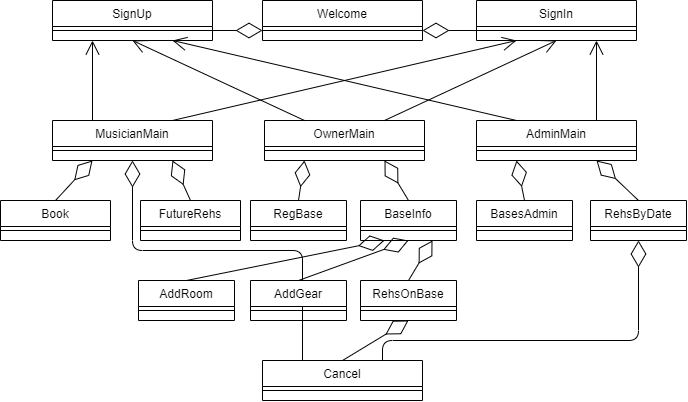

The diagram above was exported from draw.io. Its source (the exported page's mxGraphModel, read from the mxfile embedded in the PNG):
<mxGraphModel dx="1117" dy="710" grid="1" gridSize="10" guides="1" tooltips="1" connect="1" arrows="1" fold="1" page="1" pageScale="1" pageWidth="827" pageHeight="1169" math="0" shadow="0">
  <root>
    <mxCell id="WIyWlLk6GJQsqaUBKTNV-0" />
    <mxCell id="WIyWlLk6GJQsqaUBKTNV-1" parent="WIyWlLk6GJQsqaUBKTNV-0" />
    <mxCell id="zkfFHV4jXpPFQw0GAbJ--6" value="Welcome" style="swimlane;fontStyle=0;align=center;verticalAlign=top;childLayout=stackLayout;horizontal=1;startSize=26;horizontalStack=0;resizeParent=1;resizeLast=0;collapsible=1;marginBottom=0;rounded=0;shadow=0;strokeWidth=1;" parent="WIyWlLk6GJQsqaUBKTNV-1" vertex="1">
      <mxGeometry x="332" y="40" width="160" height="40" as="geometry">
        <mxRectangle x="130" y="380" width="160" height="26" as="alternateBounds" />
      </mxGeometry>
    </mxCell>
    <mxCell id="zkfFHV4jXpPFQw0GAbJ--9" value="" style="line;html=1;strokeWidth=1;align=left;verticalAlign=middle;spacingTop=-1;spacingLeft=3;spacingRight=3;rotatable=0;labelPosition=right;points=[];portConstraint=eastwest;" parent="zkfFHV4jXpPFQw0GAbJ--6" vertex="1">
      <mxGeometry y="26" width="160" height="8" as="geometry" />
    </mxCell>
    <mxCell id="wkSB-5LaVZ7q0Bp3EuET-2" value="SignIn" style="swimlane;fontStyle=0;align=center;verticalAlign=top;childLayout=stackLayout;horizontal=1;startSize=26;horizontalStack=0;resizeParent=1;resizeLast=0;collapsible=1;marginBottom=0;rounded=0;shadow=0;strokeWidth=1;" vertex="1" parent="WIyWlLk6GJQsqaUBKTNV-1">
      <mxGeometry x="546" y="40" width="160" height="40" as="geometry">
        <mxRectangle x="130" y="380" width="160" height="26" as="alternateBounds" />
      </mxGeometry>
    </mxCell>
    <mxCell id="wkSB-5LaVZ7q0Bp3EuET-3" value="" style="line;html=1;strokeWidth=1;align=left;verticalAlign=middle;spacingTop=-1;spacingLeft=3;spacingRight=3;rotatable=0;labelPosition=right;points=[];portConstraint=eastwest;" vertex="1" parent="wkSB-5LaVZ7q0Bp3EuET-2">
      <mxGeometry y="26" width="160" height="8" as="geometry" />
    </mxCell>
    <mxCell id="wkSB-5LaVZ7q0Bp3EuET-6" value="" style="endArrow=diamondThin;endFill=0;endSize=24;html=1;entryX=1;entryY=0.5;entryDx=0;entryDy=0;exitX=0;exitY=0.5;exitDx=0;exitDy=0;" edge="1" parent="WIyWlLk6GJQsqaUBKTNV-1">
      <mxGeometry width="160" relative="1" as="geometry">
        <mxPoint x="546" y="69.99999999999989" as="sourcePoint" />
        <mxPoint x="492" y="69.99999999999989" as="targetPoint" />
      </mxGeometry>
    </mxCell>
    <mxCell id="wkSB-5LaVZ7q0Bp3EuET-7" value="SignUp" style="swimlane;fontStyle=0;align=center;verticalAlign=top;childLayout=stackLayout;horizontal=1;startSize=26;horizontalStack=0;resizeParent=1;resizeLast=0;collapsible=1;marginBottom=0;rounded=0;shadow=0;strokeWidth=1;" vertex="1" parent="WIyWlLk6GJQsqaUBKTNV-1">
      <mxGeometry x="122" y="40" width="160" height="40" as="geometry">
        <mxRectangle x="130" y="380" width="160" height="26" as="alternateBounds" />
      </mxGeometry>
    </mxCell>
    <mxCell id="wkSB-5LaVZ7q0Bp3EuET-8" value="" style="line;html=1;strokeWidth=1;align=left;verticalAlign=middle;spacingTop=-1;spacingLeft=3;spacingRight=3;rotatable=0;labelPosition=right;points=[];portConstraint=eastwest;" vertex="1" parent="wkSB-5LaVZ7q0Bp3EuET-7">
      <mxGeometry y="26" width="160" height="8" as="geometry" />
    </mxCell>
    <mxCell id="wkSB-5LaVZ7q0Bp3EuET-10" value="" style="endArrow=diamondThin;endFill=0;endSize=24;html=1;entryX=0;entryY=0.5;entryDx=0;entryDy=0;exitX=1;exitY=0.5;exitDx=0;exitDy=0;" edge="1" parent="WIyWlLk6GJQsqaUBKTNV-1">
      <mxGeometry width="160" relative="1" as="geometry">
        <mxPoint x="282" y="69.99999999999989" as="sourcePoint" />
        <mxPoint x="332" y="69.99999999999989" as="targetPoint" />
      </mxGeometry>
    </mxCell>
    <mxCell id="wkSB-5LaVZ7q0Bp3EuET-17" value="MusicianMain" style="swimlane;fontStyle=0;align=center;verticalAlign=top;childLayout=stackLayout;horizontal=1;startSize=26;horizontalStack=0;resizeParent=1;resizeLast=0;collapsible=1;marginBottom=0;rounded=0;shadow=0;strokeWidth=1;" vertex="1" parent="WIyWlLk6GJQsqaUBKTNV-1">
      <mxGeometry x="122" y="160" width="160" height="40" as="geometry">
        <mxRectangle x="130" y="380" width="160" height="26" as="alternateBounds" />
      </mxGeometry>
    </mxCell>
    <mxCell id="wkSB-5LaVZ7q0Bp3EuET-18" value="" style="line;html=1;strokeWidth=1;align=left;verticalAlign=middle;spacingTop=-1;spacingLeft=3;spacingRight=3;rotatable=0;labelPosition=right;points=[];portConstraint=eastwest;" vertex="1" parent="wkSB-5LaVZ7q0Bp3EuET-17">
      <mxGeometry y="26" width="160" height="8" as="geometry" />
    </mxCell>
    <mxCell id="wkSB-5LaVZ7q0Bp3EuET-21" value="OwnerMain" style="swimlane;fontStyle=0;align=center;verticalAlign=top;childLayout=stackLayout;horizontal=1;startSize=26;horizontalStack=0;resizeParent=1;resizeLast=0;collapsible=1;marginBottom=0;rounded=0;shadow=0;strokeWidth=1;" vertex="1" parent="WIyWlLk6GJQsqaUBKTNV-1">
      <mxGeometry x="334" y="160" width="160" height="40" as="geometry">
        <mxRectangle x="130" y="380" width="160" height="26" as="alternateBounds" />
      </mxGeometry>
    </mxCell>
    <mxCell id="wkSB-5LaVZ7q0Bp3EuET-22" value="" style="line;html=1;strokeWidth=1;align=left;verticalAlign=middle;spacingTop=-1;spacingLeft=3;spacingRight=3;rotatable=0;labelPosition=right;points=[];portConstraint=eastwest;" vertex="1" parent="wkSB-5LaVZ7q0Bp3EuET-21">
      <mxGeometry y="26" width="160" height="8" as="geometry" />
    </mxCell>
    <mxCell id="wkSB-5LaVZ7q0Bp3EuET-25" value="AdminMain" style="swimlane;fontStyle=0;align=center;verticalAlign=top;childLayout=stackLayout;horizontal=1;startSize=26;horizontalStack=0;resizeParent=1;resizeLast=0;collapsible=1;marginBottom=0;rounded=0;shadow=0;strokeWidth=1;" vertex="1" parent="WIyWlLk6GJQsqaUBKTNV-1">
      <mxGeometry x="546" y="160" width="160" height="40" as="geometry">
        <mxRectangle x="130" y="380" width="160" height="26" as="alternateBounds" />
      </mxGeometry>
    </mxCell>
    <mxCell id="wkSB-5LaVZ7q0Bp3EuET-26" value="" style="line;html=1;strokeWidth=1;align=left;verticalAlign=middle;spacingTop=-1;spacingLeft=3;spacingRight=3;rotatable=0;labelPosition=right;points=[];portConstraint=eastwest;" vertex="1" parent="wkSB-5LaVZ7q0Bp3EuET-25">
      <mxGeometry y="26" width="160" height="8" as="geometry" />
    </mxCell>
    <mxCell id="wkSB-5LaVZ7q0Bp3EuET-31" value="" style="endArrow=open;endFill=1;endSize=12;html=1;exitX=0.25;exitY=0;exitDx=0;exitDy=0;entryX=0.25;entryY=1;entryDx=0;entryDy=0;" edge="1" parent="WIyWlLk6GJQsqaUBKTNV-1" source="wkSB-5LaVZ7q0Bp3EuET-17" target="wkSB-5LaVZ7q0Bp3EuET-7">
      <mxGeometry width="160" relative="1" as="geometry">
        <mxPoint x="210" y="110" as="sourcePoint" />
        <mxPoint x="470" y="180" as="targetPoint" />
      </mxGeometry>
    </mxCell>
    <mxCell id="wkSB-5LaVZ7q0Bp3EuET-32" value="" style="endArrow=open;endFill=1;endSize=12;html=1;exitX=0.25;exitY=0;exitDx=0;exitDy=0;entryX=0.5;entryY=1;entryDx=0;entryDy=0;" edge="1" parent="WIyWlLk6GJQsqaUBKTNV-1" source="wkSB-5LaVZ7q0Bp3EuET-21" target="wkSB-5LaVZ7q0Bp3EuET-7">
      <mxGeometry width="160" relative="1" as="geometry">
        <mxPoint x="212" y="170" as="sourcePoint" />
        <mxPoint x="240" y="90" as="targetPoint" />
      </mxGeometry>
    </mxCell>
    <mxCell id="wkSB-5LaVZ7q0Bp3EuET-33" value="" style="endArrow=open;endFill=1;endSize=12;html=1;exitX=0.25;exitY=0;exitDx=0;exitDy=0;entryX=0.75;entryY=1;entryDx=0;entryDy=0;" edge="1" parent="WIyWlLk6GJQsqaUBKTNV-1" source="wkSB-5LaVZ7q0Bp3EuET-25" target="wkSB-5LaVZ7q0Bp3EuET-7">
      <mxGeometry width="160" relative="1" as="geometry">
        <mxPoint x="222" y="180" as="sourcePoint" />
        <mxPoint x="220" y="100" as="targetPoint" />
      </mxGeometry>
    </mxCell>
    <mxCell id="wkSB-5LaVZ7q0Bp3EuET-34" value="" style="endArrow=open;endFill=1;endSize=12;html=1;exitX=0.75;exitY=0;exitDx=0;exitDy=0;entryX=0.25;entryY=1;entryDx=0;entryDy=0;" edge="1" parent="WIyWlLk6GJQsqaUBKTNV-1" source="wkSB-5LaVZ7q0Bp3EuET-17" target="wkSB-5LaVZ7q0Bp3EuET-2">
      <mxGeometry width="160" relative="1" as="geometry">
        <mxPoint x="232" y="190" as="sourcePoint" />
        <mxPoint x="232" y="110" as="targetPoint" />
      </mxGeometry>
    </mxCell>
    <mxCell id="wkSB-5LaVZ7q0Bp3EuET-35" value="" style="endArrow=open;endFill=1;endSize=12;html=1;exitX=0.75;exitY=0;exitDx=0;exitDy=0;entryX=0.5;entryY=1;entryDx=0;entryDy=0;" edge="1" parent="WIyWlLk6GJQsqaUBKTNV-1" source="wkSB-5LaVZ7q0Bp3EuET-21" target="wkSB-5LaVZ7q0Bp3EuET-2">
      <mxGeometry width="160" relative="1" as="geometry">
        <mxPoint x="242" y="200" as="sourcePoint" />
        <mxPoint x="242" y="120" as="targetPoint" />
      </mxGeometry>
    </mxCell>
    <mxCell id="wkSB-5LaVZ7q0Bp3EuET-36" value="" style="endArrow=open;endFill=1;endSize=12;html=1;exitX=0.75;exitY=0;exitDx=0;exitDy=0;entryX=0.75;entryY=1;entryDx=0;entryDy=0;" edge="1" parent="WIyWlLk6GJQsqaUBKTNV-1" source="wkSB-5LaVZ7q0Bp3EuET-25" target="wkSB-5LaVZ7q0Bp3EuET-2">
      <mxGeometry width="160" relative="1" as="geometry">
        <mxPoint x="252" y="210" as="sourcePoint" />
        <mxPoint x="252" y="130" as="targetPoint" />
      </mxGeometry>
    </mxCell>
    <mxCell id="wkSB-5LaVZ7q0Bp3EuET-37" value="Book" style="swimlane;fontStyle=0;align=center;verticalAlign=top;childLayout=stackLayout;horizontal=1;startSize=26;horizontalStack=0;resizeParent=1;resizeLast=0;collapsible=1;marginBottom=0;rounded=0;shadow=0;strokeWidth=1;" vertex="1" parent="WIyWlLk6GJQsqaUBKTNV-1">
      <mxGeometry x="70" y="240" width="110" height="40" as="geometry">
        <mxRectangle x="130" y="380" width="160" height="26" as="alternateBounds" />
      </mxGeometry>
    </mxCell>
    <mxCell id="wkSB-5LaVZ7q0Bp3EuET-38" value="" style="line;html=1;strokeWidth=1;align=left;verticalAlign=middle;spacingTop=-1;spacingLeft=3;spacingRight=3;rotatable=0;labelPosition=right;points=[];portConstraint=eastwest;" vertex="1" parent="wkSB-5LaVZ7q0Bp3EuET-37">
      <mxGeometry y="26" width="110" height="8" as="geometry" />
    </mxCell>
    <mxCell id="wkSB-5LaVZ7q0Bp3EuET-39" value="FutureRehs" style="swimlane;fontStyle=0;align=center;verticalAlign=top;childLayout=stackLayout;horizontal=1;startSize=26;horizontalStack=0;resizeParent=1;resizeLast=0;collapsible=1;marginBottom=0;rounded=0;shadow=0;strokeWidth=1;" vertex="1" parent="WIyWlLk6GJQsqaUBKTNV-1">
      <mxGeometry x="210" y="240" width="100" height="40" as="geometry">
        <mxRectangle x="130" y="380" width="160" height="26" as="alternateBounds" />
      </mxGeometry>
    </mxCell>
    <mxCell id="wkSB-5LaVZ7q0Bp3EuET-40" value="" style="line;html=1;strokeWidth=1;align=left;verticalAlign=middle;spacingTop=-1;spacingLeft=3;spacingRight=3;rotatable=0;labelPosition=right;points=[];portConstraint=eastwest;" vertex="1" parent="wkSB-5LaVZ7q0Bp3EuET-39">
      <mxGeometry y="26" width="100" height="8" as="geometry" />
    </mxCell>
    <mxCell id="wkSB-5LaVZ7q0Bp3EuET-41" value="Cancel" style="swimlane;fontStyle=0;align=center;verticalAlign=top;childLayout=stackLayout;horizontal=1;startSize=26;horizontalStack=0;resizeParent=1;resizeLast=0;collapsible=1;marginBottom=0;rounded=0;shadow=0;strokeWidth=1;" vertex="1" parent="WIyWlLk6GJQsqaUBKTNV-1">
      <mxGeometry x="332" y="400" width="160" height="40" as="geometry">
        <mxRectangle x="130" y="380" width="160" height="26" as="alternateBounds" />
      </mxGeometry>
    </mxCell>
    <mxCell id="wkSB-5LaVZ7q0Bp3EuET-42" value="" style="line;html=1;strokeWidth=1;align=left;verticalAlign=middle;spacingTop=-1;spacingLeft=3;spacingRight=3;rotatable=0;labelPosition=right;points=[];portConstraint=eastwest;" vertex="1" parent="wkSB-5LaVZ7q0Bp3EuET-41">
      <mxGeometry y="26" width="160" height="8" as="geometry" />
    </mxCell>
    <mxCell id="wkSB-5LaVZ7q0Bp3EuET-43" value="" style="endArrow=diamondThin;endFill=0;endSize=24;html=1;entryX=0.25;entryY=1;entryDx=0;entryDy=0;exitX=0.5;exitY=0;exitDx=0;exitDy=0;" edge="1" parent="WIyWlLk6GJQsqaUBKTNV-1" source="wkSB-5LaVZ7q0Bp3EuET-37" target="wkSB-5LaVZ7q0Bp3EuET-17">
      <mxGeometry width="160" relative="1" as="geometry">
        <mxPoint x="292" y="79.99999999999989" as="sourcePoint" />
        <mxPoint x="342" y="79.99999999999989" as="targetPoint" />
      </mxGeometry>
    </mxCell>
    <mxCell id="wkSB-5LaVZ7q0Bp3EuET-44" value="" style="endArrow=diamondThin;endFill=0;endSize=24;html=1;exitX=0.5;exitY=0;exitDx=0;exitDy=0;entryX=0.75;entryY=1;entryDx=0;entryDy=0;" edge="1" parent="WIyWlLk6GJQsqaUBKTNV-1" source="wkSB-5LaVZ7q0Bp3EuET-39" target="wkSB-5LaVZ7q0Bp3EuET-17">
      <mxGeometry width="160" relative="1" as="geometry">
        <mxPoint x="110" y="250" as="sourcePoint" />
        <mxPoint x="200" y="220" as="targetPoint" />
      </mxGeometry>
    </mxCell>
    <mxCell id="wkSB-5LaVZ7q0Bp3EuET-45" value="" style="endArrow=diamondThin;endFill=0;endSize=24;html=1;entryX=0.5;entryY=1;entryDx=0;entryDy=0;exitX=0.25;exitY=0;exitDx=0;exitDy=0;" edge="1" parent="WIyWlLk6GJQsqaUBKTNV-1" source="wkSB-5LaVZ7q0Bp3EuET-41" target="wkSB-5LaVZ7q0Bp3EuET-17">
      <mxGeometry width="160" relative="1" as="geometry">
        <mxPoint x="120" y="260" as="sourcePoint" />
        <mxPoint x="222" y="220" as="targetPoint" />
        <Array as="points">
          <mxPoint x="372" y="290" />
          <mxPoint x="202" y="290" />
        </Array>
      </mxGeometry>
    </mxCell>
    <mxCell id="wkSB-5LaVZ7q0Bp3EuET-48" value="RegBase" style="swimlane;fontStyle=0;align=center;verticalAlign=top;childLayout=stackLayout;horizontal=1;startSize=26;horizontalStack=0;resizeParent=1;resizeLast=0;collapsible=1;marginBottom=0;rounded=0;shadow=0;strokeWidth=1;" vertex="1" parent="WIyWlLk6GJQsqaUBKTNV-1">
      <mxGeometry x="320" y="240" width="96" height="40" as="geometry">
        <mxRectangle x="130" y="380" width="160" height="26" as="alternateBounds" />
      </mxGeometry>
    </mxCell>
    <mxCell id="wkSB-5LaVZ7q0Bp3EuET-49" value="" style="line;html=1;strokeWidth=1;align=left;verticalAlign=middle;spacingTop=-1;spacingLeft=3;spacingRight=3;rotatable=0;labelPosition=right;points=[];portConstraint=eastwest;" vertex="1" parent="wkSB-5LaVZ7q0Bp3EuET-48">
      <mxGeometry y="26" width="96" height="8" as="geometry" />
    </mxCell>
    <mxCell id="wkSB-5LaVZ7q0Bp3EuET-50" value="BaseInfo" style="swimlane;fontStyle=0;align=center;verticalAlign=top;childLayout=stackLayout;horizontal=1;startSize=26;horizontalStack=0;resizeParent=1;resizeLast=0;collapsible=1;marginBottom=0;rounded=0;shadow=0;strokeWidth=1;" vertex="1" parent="WIyWlLk6GJQsqaUBKTNV-1">
      <mxGeometry x="430" y="240" width="96" height="40" as="geometry">
        <mxRectangle x="130" y="380" width="160" height="26" as="alternateBounds" />
      </mxGeometry>
    </mxCell>
    <mxCell id="wkSB-5LaVZ7q0Bp3EuET-51" value="" style="line;html=1;strokeWidth=1;align=left;verticalAlign=middle;spacingTop=-1;spacingLeft=3;spacingRight=3;rotatable=0;labelPosition=right;points=[];portConstraint=eastwest;" vertex="1" parent="wkSB-5LaVZ7q0Bp3EuET-50">
      <mxGeometry y="26" width="96" height="8" as="geometry" />
    </mxCell>
    <mxCell id="wkSB-5LaVZ7q0Bp3EuET-52" value="" style="endArrow=diamondThin;endFill=0;endSize=24;html=1;entryX=0.25;entryY=1;entryDx=0;entryDy=0;exitX=0.5;exitY=0;exitDx=0;exitDy=0;" edge="1" parent="WIyWlLk6GJQsqaUBKTNV-1" source="wkSB-5LaVZ7q0Bp3EuET-48" target="wkSB-5LaVZ7q0Bp3EuET-21">
      <mxGeometry width="160" relative="1" as="geometry">
        <mxPoint x="135" y="250.0000000000001" as="sourcePoint" />
        <mxPoint x="172" y="210.0000000000001" as="targetPoint" />
      </mxGeometry>
    </mxCell>
    <mxCell id="wkSB-5LaVZ7q0Bp3EuET-53" value="" style="endArrow=diamondThin;endFill=0;endSize=24;html=1;entryX=0.75;entryY=1;entryDx=0;entryDy=0;exitX=0.5;exitY=0;exitDx=0;exitDy=0;" edge="1" parent="WIyWlLk6GJQsqaUBKTNV-1" source="wkSB-5LaVZ7q0Bp3EuET-50" target="wkSB-5LaVZ7q0Bp3EuET-21">
      <mxGeometry width="160" relative="1" as="geometry">
        <mxPoint x="145" y="260.0000000000001" as="sourcePoint" />
        <mxPoint x="182" y="220.0000000000001" as="targetPoint" />
      </mxGeometry>
    </mxCell>
    <mxCell id="wkSB-5LaVZ7q0Bp3EuET-54" value="AddRoom" style="swimlane;fontStyle=0;align=center;verticalAlign=top;childLayout=stackLayout;horizontal=1;startSize=26;horizontalStack=0;resizeParent=1;resizeLast=0;collapsible=1;marginBottom=0;rounded=0;shadow=0;strokeWidth=1;" vertex="1" parent="WIyWlLk6GJQsqaUBKTNV-1">
      <mxGeometry x="208" y="320" width="96" height="40" as="geometry">
        <mxRectangle x="130" y="380" width="160" height="26" as="alternateBounds" />
      </mxGeometry>
    </mxCell>
    <mxCell id="wkSB-5LaVZ7q0Bp3EuET-55" value="" style="line;html=1;strokeWidth=1;align=left;verticalAlign=middle;spacingTop=-1;spacingLeft=3;spacingRight=3;rotatable=0;labelPosition=right;points=[];portConstraint=eastwest;" vertex="1" parent="wkSB-5LaVZ7q0Bp3EuET-54">
      <mxGeometry y="26" width="96" height="8" as="geometry" />
    </mxCell>
    <mxCell id="wkSB-5LaVZ7q0Bp3EuET-56" value="AddGear" style="swimlane;fontStyle=0;align=center;verticalAlign=top;childLayout=stackLayout;horizontal=1;startSize=26;horizontalStack=0;resizeParent=1;resizeLast=0;collapsible=1;marginBottom=0;rounded=0;shadow=0;strokeWidth=1;" vertex="1" parent="WIyWlLk6GJQsqaUBKTNV-1">
      <mxGeometry x="320" y="320" width="96" height="40" as="geometry">
        <mxRectangle x="130" y="380" width="160" height="26" as="alternateBounds" />
      </mxGeometry>
    </mxCell>
    <mxCell id="wkSB-5LaVZ7q0Bp3EuET-57" value="" style="line;html=1;strokeWidth=1;align=left;verticalAlign=middle;spacingTop=-1;spacingLeft=3;spacingRight=3;rotatable=0;labelPosition=right;points=[];portConstraint=eastwest;" vertex="1" parent="wkSB-5LaVZ7q0Bp3EuET-56">
      <mxGeometry y="26" width="96" height="8" as="geometry" />
    </mxCell>
    <mxCell id="wkSB-5LaVZ7q0Bp3EuET-59" value="RehsOnBase" style="swimlane;fontStyle=0;align=center;verticalAlign=top;childLayout=stackLayout;horizontal=1;startSize=26;horizontalStack=0;resizeParent=1;resizeLast=0;collapsible=1;marginBottom=0;rounded=0;shadow=0;strokeWidth=1;" vertex="1" parent="WIyWlLk6GJQsqaUBKTNV-1">
      <mxGeometry x="430" y="320" width="96" height="40" as="geometry">
        <mxRectangle x="130" y="380" width="160" height="26" as="alternateBounds" />
      </mxGeometry>
    </mxCell>
    <mxCell id="wkSB-5LaVZ7q0Bp3EuET-60" value="" style="line;html=1;strokeWidth=1;align=left;verticalAlign=middle;spacingTop=-1;spacingLeft=3;spacingRight=3;rotatable=0;labelPosition=right;points=[];portConstraint=eastwest;" vertex="1" parent="wkSB-5LaVZ7q0Bp3EuET-59">
      <mxGeometry y="26" width="96" height="8" as="geometry" />
    </mxCell>
    <mxCell id="wkSB-5LaVZ7q0Bp3EuET-61" value="" style="endArrow=diamondThin;endFill=0;endSize=24;html=1;entryX=0.25;entryY=1;entryDx=0;entryDy=0;exitX=0.5;exitY=0;exitDx=0;exitDy=0;" edge="1" parent="WIyWlLk6GJQsqaUBKTNV-1" source="wkSB-5LaVZ7q0Bp3EuET-54" target="wkSB-5LaVZ7q0Bp3EuET-50">
      <mxGeometry width="160" relative="1" as="geometry">
        <mxPoint x="378" y="250.0000000000001" as="sourcePoint" />
        <mxPoint x="383.9999999999998" y="210.0000000000001" as="targetPoint" />
      </mxGeometry>
    </mxCell>
    <mxCell id="wkSB-5LaVZ7q0Bp3EuET-62" value="" style="endArrow=diamondThin;endFill=0;endSize=24;html=1;entryX=0.5;entryY=1;entryDx=0;entryDy=0;exitX=0.5;exitY=0;exitDx=0;exitDy=0;" edge="1" parent="WIyWlLk6GJQsqaUBKTNV-1" source="wkSB-5LaVZ7q0Bp3EuET-56" target="wkSB-5LaVZ7q0Bp3EuET-50">
      <mxGeometry width="160" relative="1" as="geometry">
        <mxPoint x="388" y="260.0000000000001" as="sourcePoint" />
        <mxPoint x="393.9999999999998" y="220.0000000000001" as="targetPoint" />
      </mxGeometry>
    </mxCell>
    <mxCell id="wkSB-5LaVZ7q0Bp3EuET-64" value="" style="endArrow=diamondThin;endFill=0;endSize=24;html=1;entryX=0.75;entryY=1;entryDx=0;entryDy=0;exitX=0.5;exitY=0;exitDx=0;exitDy=0;" edge="1" parent="WIyWlLk6GJQsqaUBKTNV-1" source="wkSB-5LaVZ7q0Bp3EuET-59" target="wkSB-5LaVZ7q0Bp3EuET-50">
      <mxGeometry width="160" relative="1" as="geometry">
        <mxPoint x="398" y="270.0000000000001" as="sourcePoint" />
        <mxPoint x="403.9999999999998" y="230.0000000000001" as="targetPoint" />
      </mxGeometry>
    </mxCell>
    <mxCell id="wkSB-5LaVZ7q0Bp3EuET-65" value="" style="endArrow=diamondThin;endFill=0;endSize=24;html=1;entryX=0.5;entryY=1;entryDx=0;entryDy=0;exitX=0.5;exitY=0;exitDx=0;exitDy=0;" edge="1" parent="WIyWlLk6GJQsqaUBKTNV-1" source="wkSB-5LaVZ7q0Bp3EuET-41" target="wkSB-5LaVZ7q0Bp3EuET-59">
      <mxGeometry width="160" relative="1" as="geometry">
        <mxPoint x="408" y="280.0000000000001" as="sourcePoint" />
        <mxPoint x="413.9999999999998" y="240.0000000000001" as="targetPoint" />
      </mxGeometry>
    </mxCell>
    <mxCell id="wkSB-5LaVZ7q0Bp3EuET-66" value="BasesAdmin" style="swimlane;fontStyle=0;align=center;verticalAlign=top;childLayout=stackLayout;horizontal=1;startSize=26;horizontalStack=0;resizeParent=1;resizeLast=0;collapsible=1;marginBottom=0;rounded=0;shadow=0;strokeWidth=1;" vertex="1" parent="WIyWlLk6GJQsqaUBKTNV-1">
      <mxGeometry x="546" y="240" width="96" height="40" as="geometry">
        <mxRectangle x="130" y="380" width="160" height="26" as="alternateBounds" />
      </mxGeometry>
    </mxCell>
    <mxCell id="wkSB-5LaVZ7q0Bp3EuET-67" value="" style="line;html=1;strokeWidth=1;align=left;verticalAlign=middle;spacingTop=-1;spacingLeft=3;spacingRight=3;rotatable=0;labelPosition=right;points=[];portConstraint=eastwest;" vertex="1" parent="wkSB-5LaVZ7q0Bp3EuET-66">
      <mxGeometry y="26" width="96" height="8" as="geometry" />
    </mxCell>
    <mxCell id="wkSB-5LaVZ7q0Bp3EuET-68" value="RehsByDate" style="swimlane;fontStyle=0;align=center;verticalAlign=top;childLayout=stackLayout;horizontal=1;startSize=26;horizontalStack=0;resizeParent=1;resizeLast=0;collapsible=1;marginBottom=0;rounded=0;shadow=0;strokeWidth=1;" vertex="1" parent="WIyWlLk6GJQsqaUBKTNV-1">
      <mxGeometry x="660" y="240" width="96" height="40" as="geometry">
        <mxRectangle x="130" y="380" width="160" height="26" as="alternateBounds" />
      </mxGeometry>
    </mxCell>
    <mxCell id="wkSB-5LaVZ7q0Bp3EuET-69" value="" style="line;html=1;strokeWidth=1;align=left;verticalAlign=middle;spacingTop=-1;spacingLeft=3;spacingRight=3;rotatable=0;labelPosition=right;points=[];portConstraint=eastwest;" vertex="1" parent="wkSB-5LaVZ7q0Bp3EuET-68">
      <mxGeometry y="26" width="96" height="8" as="geometry" />
    </mxCell>
    <mxCell id="wkSB-5LaVZ7q0Bp3EuET-70" value="" style="endArrow=diamondThin;endFill=0;endSize=24;html=1;entryX=0.25;entryY=1;entryDx=0;entryDy=0;exitX=0.5;exitY=0;exitDx=0;exitDy=0;" edge="1" parent="WIyWlLk6GJQsqaUBKTNV-1" source="wkSB-5LaVZ7q0Bp3EuET-66" target="wkSB-5LaVZ7q0Bp3EuET-25">
      <mxGeometry width="160" relative="1" as="geometry">
        <mxPoint x="422" y="410" as="sourcePoint" />
        <mxPoint x="487.9999999999998" y="370" as="targetPoint" />
      </mxGeometry>
    </mxCell>
    <mxCell id="wkSB-5LaVZ7q0Bp3EuET-71" value="" style="endArrow=diamondThin;endFill=0;endSize=24;html=1;entryX=0.75;entryY=1;entryDx=0;entryDy=0;exitX=0.5;exitY=0;exitDx=0;exitDy=0;" edge="1" parent="WIyWlLk6GJQsqaUBKTNV-1" source="wkSB-5LaVZ7q0Bp3EuET-68" target="wkSB-5LaVZ7q0Bp3EuET-25">
      <mxGeometry width="160" relative="1" as="geometry">
        <mxPoint x="603.9999999999998" y="250.0000000000001" as="sourcePoint" />
        <mxPoint x="596" y="210.0000000000001" as="targetPoint" />
      </mxGeometry>
    </mxCell>
    <mxCell id="wkSB-5LaVZ7q0Bp3EuET-72" value="" style="endArrow=diamondThin;endFill=0;endSize=24;html=1;entryX=0.5;entryY=1;entryDx=0;entryDy=0;exitX=0.75;exitY=0;exitDx=0;exitDy=0;" edge="1" parent="WIyWlLk6GJQsqaUBKTNV-1" source="wkSB-5LaVZ7q0Bp3EuET-41" target="wkSB-5LaVZ7q0Bp3EuET-68">
      <mxGeometry width="160" relative="1" as="geometry">
        <mxPoint x="422" y="410" as="sourcePoint" />
        <mxPoint x="487.9999999999998" y="370" as="targetPoint" />
        <Array as="points">
          <mxPoint x="452" y="380" />
          <mxPoint x="708" y="380" />
        </Array>
      </mxGeometry>
    </mxCell>
  </root>
</mxGraphModel>